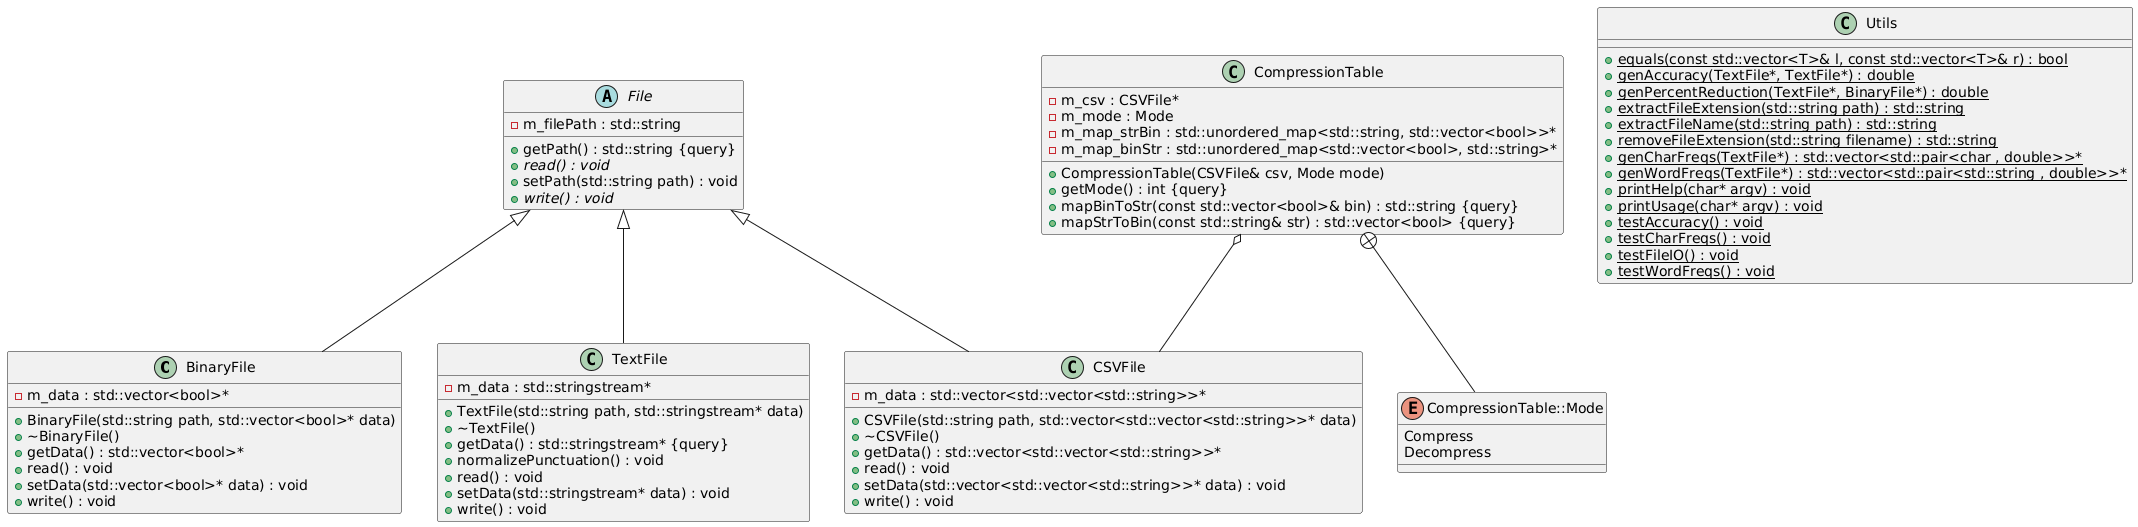

The diagram above was rendered by PlantUML. Its source (embedded in the PNG):
@startuml
/' Objects '/

class BinaryFile {
	+BinaryFile(std::string path, std::vector<bool>* data)
	+~BinaryFile()
	+getData() : std::vector<bool>*
	-m_data : std::vector<bool>*
	+read() : void
	+setData(std::vector<bool>* data) : void
	+write() : void
}


class CSVFile {
	+CSVFile(std::string path, std::vector<std::vector<std::string>>* data)
	+~CSVFile()
	+getData() : std::vector<std::vector<std::string>>*
	-m_data : std::vector<std::vector<std::string>>*
	+read() : void
	+setData(std::vector<std::vector<std::string>>* data) : void
	+write() : void
}


class CompressionTable {
	+CompressionTable(CSVFile& csv, Mode mode)
	-m_csv : CSVFile*
	-m_mode : Mode
	+getMode() : int {query}
	+mapBinToStr(const std::vector<bool>& bin) : std::string {query}
	-m_map_strBin : std::unordered_map<std::string, std::vector<bool>>*
	-m_map_binStr : std::unordered_map<std::vector<bool>, std::string>*
	+mapStrToBin(const std::string& str) : std::vector<bool> {query}
}


abstract class File {
	+getPath() : std::string {query}
	-m_filePath : std::string
	+{abstract} read() : void
	+setPath(std::string path) : void
	+{abstract} write() : void
}


class TextFile {
	+TextFile(std::string path, std::stringstream* data)
	+~TextFile()
	+getData() : std::stringstream* {query}
	-m_data : std::stringstream*
	+normalizePunctuation() : void
	+read() : void
	+setData(std::stringstream* data) : void
	+write() : void
}


class Utils {
	+{static} equals(const std::vector<T>& l, const std::vector<T>& r) : bool
	+{static} genAccuracy(TextFile*, TextFile*) : double
	+{static} genPercentReduction(TextFile*, BinaryFile*) : double
	+{static} extractFileExtension(std::string path) : std::string
	+{static} extractFileName(std::string path) : std::string
	+{static} removeFileExtension(std::string filename) : std::string
	+{static} genCharFreqs(TextFile*) : std::vector<std::pair<char , double>>*
	+{static} genWordFreqs(TextFile*) : std::vector<std::pair<std::string , double>>*
	+{static} printHelp(char* argv) : void
	+{static} printUsage(char* argv) : void
	+{static} testAccuracy() : void
	+{static} testCharFreqs() : void
	+{static} testFileIO() : void
	+{static} testWordFreqs() : void
}


enum CompressionTable::Mode {
	Compress
	Decompress
}





/' Inheritance relationships '/

File <|-- BinaryFile


File <|-- CSVFile


File <|-- TextFile





/' Aggregation relationships '/

CompressionTable o-- CSVFile






/' Nested objects '/

CompressionTable +-- CompressionTable::Mode
@enduml